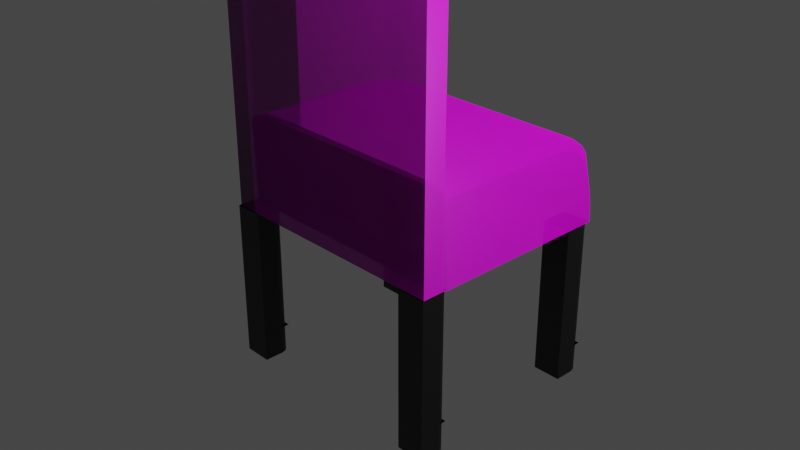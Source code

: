 # Source: sillatxt.blend  (saved by Blender 3.2.14; exported with 4.5.12 LTS)
import bpy
from mathutils import Matrix  # noqa: F401  (used for matrix-valued properties, if any)

bpy.ops.wm.read_factory_settings(use_empty=True)
scene = bpy.context.scene
scene.name = 'Scene'

# ---- collections
col_collection = bpy.data.collections.new('Collection'); scene.collection.children.link(col_collection)
col_collection_2 = bpy.data.collections.new('Collection 2'); scene.collection.children.link(col_collection_2)

# ---- images (referenced by path relative to the original .blend; pixels are not part of the script)
import os
ASSET_DIR = os.environ.get("B2B_ASSET_DIR", "")  # directory of the original .blend (textures are referenced by path, not embedded)
HERE = os.path.dirname(os.path.abspath(__file__))  # packed textures are extracted next to this script under _unpacked/

def load_image(name, relpath, width, height, colorspace="sRGB"):
    """Load a texture the original file referenced (path relative to the .blend, or extracted next to this script)."""
    p = next((c for c in (os.path.join(HERE, relpath), os.path.join(ASSET_DIR, relpath)) if relpath and os.path.exists(c)), "")
    if p:
        img = bpy.data.images.load(p, check_existing=True)
        img.name = name
    else:  # same state as the original file: an image datablock whose file is absent (Cycles renders it pink)
        img = bpy.data.images.new(name, width, height)
        img.source = "FILE"
        img.filepath = "//" + (relpath or name)
    img.colorspace_settings.name = colorspace
    return img
img_fondo_texturizado_tela_lisa_simple_53876_128518_jpeg = load_image('fondo-texturizado-tela-lisa-simple_53876-128518.jpeg', 'fondo-texturizado-tela-lisa-simple_53876-128518.jpeg', 1024, 1024, 'sRGB')

# ---- materials (node trees are filled in below, after node groups)
mat_material_001 = bpy.data.materials.new('Material.001')
mat_material_001.use_transparent_shadow = False
mat_material_002 = bpy.data.materials.new('Material.002')
mat_material_002.use_transparent_shadow = False

# ---- material node trees
mat_material_001.use_nodes = True; mat_material_001.node_tree.nodes.clear()
_N = mat_material_001.node_tree.nodes; _L = mat_material_001.node_tree.links
n0 = _N.new('ShaderNodeBsdfPrincipled'); n0.name = 'Principled BSDF'; n0.location = (10, 300)
n0.distribution = 'GGX'
n0.subsurface_method = 'RANDOM_WALK_SKIN'
n0.inputs[0].default_value = (0.01109, 0.01109, 0.01109, 1.0)
n0.inputs[3].default_value = 1.45
n0.inputs[27].default_value = (0.0, 0.0, 0.0, 1.0)
n0.inputs[28].default_value = 1.0
n1 = _N.new('ShaderNodeOutputMaterial'); n1.name = 'Material Output'; n1.location = (300, 300)
_L.new(n0.outputs[0], n1.inputs[0])
n1.is_active_output = True
mat_material_002.use_nodes = True; mat_material_002.node_tree.nodes.clear()
_N = mat_material_002.node_tree.nodes; _L = mat_material_002.node_tree.links
n0 = _N.new('ShaderNodeOutputMaterial'); n0.name = 'Material Output'; n0.location = (974, 246)
n1 = _N.new('ShaderNodeBsdfPrincipled'); n1.name = 'Principled BSDF'; n1.location = (452, 182)
n1.distribution = 'GGX'
n1.subsurface_method = 'RANDOM_WALK_SKIN'
n1.inputs[3].default_value = 1.45
n1.inputs[4].default_value = 0.7455
n1.inputs[11].default_value = 1.349
n1.inputs[13].default_value = 0.45
n1.inputs[27].default_value = (0.0, 0.0, 0.0, 1.0)
n1.inputs[28].default_value = 1.4
n2 = _N.new('ShaderNodeBump'); n2.name = 'Bump'; n2.location = (231, 76)
n2.inputs[1].default_value = 1.0
n2.inputs[2].default_value = 1.0
n3 = _N.new('ShaderNodeTexCoord'); n3.name = 'Texture Coordinate'; n3.location = (-791, 169)
n4 = _N.new('ShaderNodeMapping'); n4.name = 'Mapping'; n4.location = (-517, 193)
n5 = _N.new('ShaderNodeTexImage'); n5.name = 'Image Texture'; n5.location = (-299, 157)
n5.image = img_fondo_texturizado_tela_lisa_simple_53876_128518_jpeg
n6 = _N.new('ShaderNodeNormalMap'); n6.name = 'Normal Map'; n6.location = (0, 96)
n6.uv_map = 'UVMap'
n6.inputs[0].default_value = 0.3
_L.new(n1.outputs[0], n0.inputs[0])
_L.new(n3.outputs[2], n4.inputs[0])
_L.new(n4.outputs[0], n5.inputs[0])
_L.new(n5.outputs[0], n1.inputs[0])
_L.new(n5.outputs[0], n2.inputs[4])
_L.new(n5.outputs[0], n1.inputs[2])
_L.new(n5.outputs[0], n2.inputs[3])
_L.new(n2.outputs[0], n1.inputs[5])
_L.new(n5.outputs[0], n6.inputs[1])
n0.is_active_output = True

# ---- world
world_world = bpy.data.worlds.new('World'); scene.world = world_world
world_world.use_nodes = True; world_world.node_tree.nodes.clear()
_N = world_world.node_tree.nodes; _L = world_world.node_tree.links
n0 = _N.new('ShaderNodeOutputWorld'); n0.name = 'World Output'; n0.location = (300, 300)
n1 = _N.new('ShaderNodeBackground'); n1.name = 'Background'; n1.location = (10, 300)
n1.inputs[0].default_value = (0.05088, 0.05088, 0.05088, 1.0)
_L.new(n1.outputs[0], n0.inputs[0])
n0.is_active_output = True
world_world.color = (0.05088, 0.05088, 0.05088)
world_world.use_sun_shadow = False
world_world.sun_shadow_jitter_overblur = 0.0

# ---- cameras
cam_camera = bpy.data.cameras.new('Camera')
cam_camera.clip_end = 100.0
cam_camera.ortho_scale = 7.314

# ---- lights
light_light = bpy.data.lights.new('Light', 'POINT')
light_light.transmission_factor = 0.0
light_light.energy = 1000.0
light_light.shadow_soft_size = 0.1
light_light.shadow_maximum_resolution = 0.006
light_light.use_absolute_resolution = True

# ---- meshes
me_cube_004 = bpy.data.meshes.new('Cube.004')
me_cube_004.from_pydata([(-0.5, -0.5, -0.5), (-0.5, -0.5, 0.5), (0.5, -0.5, -0.5), (0.5, -0.5, 0.5), (-0.5, -0.5, 0.5), (0.5, -0.5, 0.5), (-0.5, -0.5, 5.03), (0.5, -0.5, 5.03), (-0.5, -0.5, 5.03), (-0.5, 0.5, 5.03), (0.5, 0.5, 5.03), (0.5, -0.5, 5.03), (7.072, 5.848, -0.5), (7.072, 5.848, 0.5), (8.072, 5.848, -0.5), (8.072, 5.848, 0.5), (7.072, 5.848, 0.5), (8.072, 5.848, 0.5), (7.072, 5.848, 5.03), (8.072, 5.848, 5.03), (7.072, 5.848, 5.03), (7.072, 6.848, 5.03), (8.072, 6.848, 5.03), (8.072, 5.848, 5.03), (-0.5, 5.848, -0.5), (-0.5, 5.848, 0.5), (0.5, 5.848, -0.5), (0.5, 5.848, 0.5), (-0.5, 5.848, 0.5), (0.5, 5.848, 0.5), (-0.5, 5.848, 5.03), (0.5, 5.848, 5.03), (-0.5, 5.848, 5.03), (-0.5, 6.848, 5.03), (0.5, 6.848, 5.03), (0.5, 5.848, 5.03), (7.072, -0.5, -0.5), (7.072, -0.5, 0.5), (8.072, -0.5, -0.5), (8.072, -0.5, 0.5), (7.072, -0.5, 0.5), (8.072, -0.5, 0.5), (7.072, -0.5, 5.03), (8.072, -0.5, 5.03), (7.072, -0.5, 5.03), (7.072, 0.5, 5.03), (8.072, 0.5, 5.03), (8.072, -0.5, 5.03), (-0.5, 6.489, -0.5), (-0.1413, 6.848, -0.5), (-0.4519, 6.669, -0.5), (-0.3206, 6.8, -0.5), (-0.1413, 6.848, 0.5), (-0.5, 6.489, 0.5), (-0.5, 6.848, 0.5), (-0.3206, 6.8, 0.5), (-0.4519, 6.669, 0.5), (-0.5, 6.489, 0.5), (-0.1413, 6.848, 0.5), (-0.5, 6.848, 0.5), (-0.4519, 6.669, 0.5), (-0.3206, 6.8, 0.5), (-0.1413, 6.848, 5.03), (-0.5, 6.489, 5.03), (-0.3206, 6.8, 5.03), (-0.4519, 6.669, 5.03), (0.3033, 6.848, -0.5), (0.5, 6.651, -0.5), (0.4016, 6.822, -0.5), (0.4736, 6.75, -0.5), (0.5, 6.651, 0.5), (0.3033, 6.848, 0.5), (0.5, 6.848, 0.5), (0.4736, 6.75, 0.5), (0.4016, 6.822, 0.5), (0.3033, 6.848, 0.5), (0.5, 6.651, 0.5), (0.5, 6.848, 0.5), (0.4016, 6.822, 0.5), (0.4736, 6.75, 0.5), (0.5, 6.651, 5.03), (0.3033, 6.848, 5.03), (0.4736, 6.75, 5.03), (0.4016, 6.822, 5.03), (-0.5, 0.1624, -0.5), (-0.1624, 0.5, -0.5), (-0.4548, 0.3312, -0.5), (-0.3312, 0.4548, -0.5), (-0.1624, 0.5, 0.5), (-0.5, 0.1624, 0.5), (-0.5, 0.5, 0.5), (-0.3312, 0.4548, 0.5), (-0.4548, 0.3312, 0.5), (-0.5, 0.1624, 0.5), (-0.1624, 0.5, 0.5), (-0.5, 0.5, 0.5), (-0.4548, 0.3312, 0.5), (-0.3312, 0.4548, 0.5), (-0.1624, 0.5, 5.03), (-0.5, 0.1624, 5.03), (-0.3312, 0.4548, 5.03), (-0.4548, 0.3312, 5.03), (7.782, 6.848, -0.5), (8.072, 6.558, -0.5), (7.927, 6.809, -0.5), (8.033, 6.703, -0.5), (8.072, 6.558, 0.5), (7.782, 6.848, 0.5), (8.072, 6.848, 0.5), (8.033, 6.703, 0.5), (7.927, 6.809, 0.5), (7.782, 6.848, 0.5), (8.072, 6.558, 0.5), (8.072, 6.848, 0.5), (7.927, 6.809, 0.5), (8.033, 6.703, 0.5), (8.072, 6.558, 5.03), (7.782, 6.848, 5.03), (8.033, 6.703, 5.03), (7.927, 6.809, 5.03), (7.811, 0.5, -0.5), (8.072, 0.2389, -0.5), (7.941, 0.465, -0.5), (8.037, 0.3695, -0.5), (8.072, 0.2389, 0.5), (7.811, 0.5, 0.5), (8.072, 0.5, 0.5), (8.037, 0.3695, 0.5), (7.941, 0.465, 0.5), (7.811, 0.5, 0.5), (8.072, 0.2389, 0.5), (8.072, 0.5, 0.5), (7.941, 0.465, 0.5), (8.037, 0.3695, 0.5), (8.072, 0.2389, 5.03), (7.811, 0.5, 5.03), (8.037, 0.3695, 5.03), (7.941, 0.465, 5.03), (7.072, 0.2307, -0.5), (7.341, 0.5, -0.5), (7.108, 0.3653, -0.5), (7.206, 0.4639, -0.5), (7.341, 0.5, 0.5), (7.072, 0.2307, 0.5), (7.072, 0.5, 0.5), (7.206, 0.4639, 0.5), (7.108, 0.3653, 0.5), (7.072, 0.2307, 0.5), (7.341, 0.5, 0.5), (7.072, 0.5, 0.5), (7.108, 0.3653, 0.5), (7.206, 0.4639, 0.5), (7.341, 0.5, 5.03), (7.072, 0.2307, 5.03), (7.206, 0.4639, 5.03), (7.108, 0.3653, 5.03), (7.072, 6.627, -0.5), (7.293, 6.848, -0.5), (7.101, 6.737, -0.5), (7.182, 6.818, -0.5), (7.293, 6.848, 0.5), (7.072, 6.627, 0.5), (7.072, 6.848, 0.5), (7.182, 6.818, 0.5), (7.101, 6.737, 0.5), (7.072, 6.627, 0.5), (7.293, 6.848, 0.5), (7.072, 6.848, 0.5), (7.101, 6.737, 0.5), (7.182, 6.818, 0.5), (7.293, 6.848, 5.03), (7.072, 6.627, 5.03), (7.182, 6.818, 5.03), (7.101, 6.737, 5.03), (0.1781, 0.5, -0.5), (0.5, 0.1781, -0.5), (0.3391, 0.4569, -0.5), (0.4569, 0.3391, -0.5), (0.5, 0.1781, 0.5), (0.1781, 0.5, 0.5), (0.5, 0.5, 0.5), (0.4569, 0.3391, 0.5), (0.3391, 0.4569, 0.5), (0.1781, 0.5, 0.5), (0.5, 0.1781, 0.5), (0.5, 0.5, 0.5), (0.3391, 0.4569, 0.5), (0.4569, 0.3391, 0.5), (0.5, 0.1781, 5.03), (0.1781, 0.5, 5.03), (0.4569, 0.3391, 5.03), (0.3391, 0.4569, 5.03)], [], [(3, 178, 180, 185, 184, 5), (90, 89, 1, 4, 93, 95), (84, 86, 87, 85, 174, 176, 177, 175, 2, 0), (2, 3, 1, 0), (0, 1, 89, 84), (180, 179, 88, 90, 95, 94, 183, 185), (188, 190, 191, 189, 98, 100, 101, 99, 6, 7), (5, 184, 188, 7), (1, 3, 5, 4), (93, 4, 6, 99), (4, 5, 7, 6), (183, 94, 98, 189), (10, 9, 8, 11), (157, 160, 107, 102), (103, 106, 15, 14), (165, 16, 18, 171), (14, 15, 13, 12), (162, 161, 13, 16, 165, 167), (116, 118, 119, 117, 170, 172, 173, 171, 18, 19), (111, 166, 170, 117), (108, 107, 160, 162, 167, 166, 111, 113), (13, 15, 17, 16), (15, 106, 108, 113, 112, 17), (16, 17, 19, 18), (17, 112, 116, 19), (22, 21, 20, 23), (27, 70, 72, 77, 76, 29), (54, 53, 25, 28, 57, 59), (48, 50, 51, 49, 66, 68, 69, 67, 26, 24), (26, 27, 25, 24), (24, 25, 53, 48), (72, 71, 52, 54, 59, 58, 75, 77), (80, 82, 83, 81, 62, 64, 65, 63, 30, 31), (29, 76, 80, 31), (25, 27, 29, 28), (57, 28, 30, 63), (28, 29, 31, 30), (75, 58, 62, 81), (34, 33, 32, 35), (139, 142, 125, 120), (121, 124, 39, 38), (147, 40, 42, 153), (38, 39, 37, 36), (144, 143, 37, 40, 147, 149), (134, 136, 137, 135, 152, 154, 155, 153, 42, 43), (129, 148, 152, 135), (126, 125, 142, 144, 149, 148, 129, 131), (37, 39, 41, 40), (39, 124, 126, 131, 130, 41), (40, 41, 43, 42), (41, 130, 134, 43), (46, 45, 44, 47), (52, 55, 54), (55, 56, 54), (56, 53, 54), (57, 60, 59), (60, 61, 59), (61, 58, 59), (52, 49, 51, 55), (55, 51, 50, 56), (56, 50, 48, 53), (62, 58, 61, 64), (64, 61, 60, 65), (65, 60, 57, 63), (49, 52, 71, 66), (70, 73, 72), (73, 74, 72), (74, 71, 72), (75, 78, 77), (78, 79, 77), (79, 76, 77), (70, 67, 69, 73), (73, 69, 68, 74), (74, 68, 66, 71), (80, 76, 79, 82), (82, 79, 78, 83), (83, 78, 75, 81), (67, 70, 27, 26), (88, 91, 90), (91, 92, 90), (92, 89, 90), (93, 96, 95), (96, 97, 95), (97, 94, 95), (88, 85, 87, 91), (91, 87, 86, 92), (92, 86, 84, 89), (98, 94, 97, 100), (100, 97, 96, 101), (101, 96, 93, 99), (85, 88, 179, 174), (106, 109, 108), (109, 110, 108), (110, 107, 108), (111, 114, 113), (114, 115, 113), (115, 112, 113), (106, 103, 105, 109), (109, 105, 104, 110), (110, 104, 102, 107), (116, 112, 115, 118), (118, 115, 114, 119), (119, 114, 111, 117), (12, 13, 161, 156), (124, 127, 126), (127, 128, 126), (128, 125, 126), (129, 132, 131), (132, 133, 131), (133, 130, 131), (124, 121, 123, 127), (127, 123, 122, 128), (128, 122, 120, 125), (134, 130, 133, 136), (136, 133, 132, 137), (137, 132, 129, 135), (36, 37, 143, 138), (142, 145, 144), (145, 146, 144), (146, 143, 144), (147, 150, 149), (150, 151, 149), (151, 148, 149), (142, 139, 141, 145), (145, 141, 140, 146), (146, 140, 138, 143), (152, 148, 151, 154), (154, 151, 150, 155), (155, 150, 147, 153), (138, 140, 141, 139, 120, 122, 123, 121, 38, 36), (160, 163, 162), (163, 164, 162), (164, 161, 162), (165, 168, 167), (168, 169, 167), (169, 166, 167), (160, 157, 159, 163), (163, 159, 158, 164), (164, 158, 156, 161), (170, 166, 169, 172), (172, 169, 168, 173), (173, 168, 165, 171), (156, 158, 159, 157, 102, 104, 105, 103, 14, 12), (178, 181, 180), (181, 182, 180), (182, 179, 180), (183, 186, 185), (186, 187, 185), (187, 184, 185), (178, 175, 177, 181), (181, 177, 176, 182), (182, 176, 174, 179), (188, 184, 187, 190), (190, 187, 186, 191), (191, 186, 183, 189), (175, 178, 3, 2)])
_uv = me_cube_004.uv_layers.new(name='UVMap')
_uv.uv.foreach_set('vector', [0.625, 0.75, 0.625, 0.5805, 0.625, 0.5, 0.625, 0.5, 0.625, 0.5805, 0.625, 0.75, 0.625, 0.25, 0.625, 0.1656, 0.625, 0.0, 0.625, 0.0, 0.625, 0.1656, 0.625, 0.25, 0.125, 0.5844, 0.1363, 0.5422, 0.1672, 0.5113, 0.2094, 0.5, 0.2945, 0.5, 0.3348, 0.5108, 0.3642, 0.5402, 0.375, 0.5805, 0.375, 0.75, 0.125, 0.75, 0.375, 0.75, 0.625, 0.75, 0.625, 1.0, 0.375, 1.0, 0.375, 0.0, 0.625, 0.0, 0.625, 0.1656, 0.375, 0.1656, 0.625, 0.5, 0.625, 0.4195, 0.625, 0.3344, 0.625, 0.25, 0.625, 0.25, 0.625, 0.3344, 0.625, 0.4195, 0.625, 0.5, 0.625, 0.5805, 0.6358, 0.5402, 0.6652, 0.5108, 0.7055, 0.5, 0.7906, 0.5, 0.8328, 0.5113, 0.8637, 0.5422, 0.875, 0.5844, 0.875, 0.75, 0.625, 0.75, 0.625, 0.75, 0.625, 0.5805, 0.625, 0.5805, 0.625, 0.75, 0.625, 1.0, 0.625, 0.75, 0.625, 0.75, 0.625, 1.0, 0.625, 0.1656, 0.625, 0.0, 0.625, 0.0, 0.625, 0.1656, 0.625, 1.0, 0.625, 0.75, 0.625, 0.75, 0.625, 1.0, 0.625, 0.4195, 0.625, 0.3344, 0.625, 0.3344, 0.625, 0.4195, 0.625, 0.5, 0.875, 0.5, 0.875, 0.75, 0.625, 0.75, 0.375, 0.3053, 0.625, 0.3053, 0.625, 0.4276, 0.375, 0.4276, 0.375, 0.5724, 0.625, 0.5724, 0.625, 0.75, 0.375, 0.75, 0.625, 0.1947, 0.625, 0.0, 0.625, 0.0, 0.625, 0.1947, 0.375, 0.75, 0.625, 0.75, 0.625, 1.0, 0.375, 1.0, 0.625, 0.25, 0.625, 0.1947, 0.625, 0.0, 0.625, 0.0, 0.625, 0.1947, 0.625, 0.25, 0.625, 0.5724, 0.6347, 0.5362, 0.6612, 0.5097, 0.6974, 0.5, 0.8197, 0.5, 0.8473, 0.5074, 0.8676, 0.5277, 0.875, 0.5553, 0.875, 0.75, 0.625, 0.75, 0.625, 0.4276, 0.625, 0.3053, 0.625, 0.3053, 0.625, 0.4276, 0.625, 0.5, 0.625, 0.4276, 0.625, 0.3053, 0.625, 0.25, 0.625, 0.25, 0.625, 0.3053, 0.625, 0.4276, 0.625, 0.5, 0.625, 1.0, 0.625, 0.75, 0.625, 0.75, 0.625, 1.0, 0.625, 0.75, 0.625, 0.5724, 0.625, 0.5, 0.625, 0.5, 0.625, 0.5724, 0.625, 0.75, 0.625, 1.0, 0.625, 0.75, 0.625, 0.75, 0.625, 1.0, 0.625, 0.75, 0.625, 0.5724, 0.625, 0.5724, 0.625, 0.75, 0.625, 0.5, 0.875, 0.5, 0.875, 0.75, 0.625, 0.75, 0.625, 0.75, 0.625, 0.5492, 0.625, 0.5, 0.625, 0.5, 0.625, 0.5492, 0.625, 0.75, 0.625, 0.25, 0.625, 0.1603, 0.625, 0.0, 0.625, 0.0, 0.625, 0.1603, 0.625, 0.25, 0.125, 0.5897, 0.137, 0.5448, 0.1698, 0.512, 0.2147, 0.5, 0.3258, 0.5, 0.3504, 0.5066, 0.3684, 0.5246, 0.375, 0.5492, 0.375, 0.75, 0.125, 0.75, 0.375, 0.75, 0.625, 0.75, 0.625, 1.0, 0.375, 1.0, 0.375, 0.0, 0.625, 0.0, 0.625, 0.1603, 0.375, 0.1603, 0.625, 0.5, 0.625, 0.4508, 0.625, 0.3397, 0.625, 0.25, 0.625, 0.25, 0.625, 0.3397, 0.625, 0.4508, 0.625, 0.5, 0.625, 0.5492, 0.6316, 0.5246, 0.6496, 0.5066, 0.6742, 0.5, 0.7853, 0.5, 0.8302, 0.512, 0.863, 0.5448, 0.875, 0.5897, 0.875, 0.75, 0.625, 0.75, 0.625, 0.75, 0.625, 0.5492, 0.625, 0.5492, 0.625, 0.75, 0.625, 1.0, 0.625, 0.75, 0.625, 0.75, 0.625, 1.0, 0.625, 0.1603, 0.625, 0.0, 0.625, 0.0, 0.625, 0.1603, 0.625, 1.0, 0.625, 0.75, 0.625, 0.75, 0.625, 1.0, 0.625, 0.4508, 0.625, 0.3397, 0.625, 0.3397, 0.625, 0.4508, 0.625, 0.5, 0.875, 0.5, 0.875, 0.75, 0.625, 0.75, 0.375, 0.3173, 0.625, 0.3173, 0.625, 0.4347, 0.375, 0.4347, 0.375, 0.5653, 0.625, 0.5653, 0.625, 0.75, 0.375, 0.75, 0.625, 0.1827, 0.625, 0.0, 0.625, 0.0, 0.625, 0.1827, 0.375, 0.75, 0.625, 0.75, 0.625, 1.0, 0.375, 1.0, 0.625, 0.25, 0.625, 0.1827, 0.625, 0.0, 0.625, 0.0, 0.625, 0.1827, 0.625, 0.25, 0.625, 0.5653, 0.6337, 0.5326, 0.6576, 0.5087, 0.6903, 0.5, 0.8077, 0.5, 0.8413, 0.509, 0.866, 0.5337, 0.875, 0.5673, 0.875, 0.75, 0.625, 0.75, 0.625, 0.4347, 0.625, 0.3173, 0.625, 0.3173, 0.625, 0.4347, 0.625, 0.5, 0.625, 0.4347, 0.625, 0.3173, 0.625, 0.25, 0.625, 0.25, 0.625, 0.3173, 0.625, 0.4347, 0.625, 0.5, 0.625, 1.0, 0.625, 0.75, 0.625, 0.75, 0.625, 1.0, 0.625, 0.75, 0.625, 0.5653, 0.625, 0.5, 0.625, 0.5, 0.625, 0.5653, 0.625, 0.75, 0.625, 1.0, 0.625, 0.75, 0.625, 0.75, 0.625, 1.0, 0.625, 0.75, 0.625, 0.5653, 0.625, 0.5653, 0.625, 0.75, 0.625, 0.5, 0.875, 0.5, 0.875, 0.75, 0.625, 0.75, 0.625, 0.3397, 0.625, 0.2948, 0.625, 0.25, 0.625, 0.2948, 0.625, 0.262, 0.625, 0.25, 0.625, 0.262, 0.625, 0.25, 0.625, 0.25, 0.625, 0.1603, 0.625, 0.2052, 0.625, 0.25, 0.625, 0.2052, 0.625, 0.238, 0.625, 0.25, 0.625, 0.238, 0.625, 0.25, 0.625, 0.25, 0.625, 0.3397, 0.375, 0.3397, 0.375, 0.2948, 0.625, 0.2948, 0.625, 0.2948, 0.375, 0.2948, 0.375, 0.2052, 0.625, 0.2052, 0.625, 0.2052, 0.375, 0.2052, 0.375, 0.1603, 0.625, 0.1603, 0.625, 0.3397, 0.625, 0.3397, 0.625, 0.2948, 0.625, 0.2948, 0.625, 0.2948, 0.625, 0.2948, 0.625, 0.2052, 0.625, 0.2052, 0.625, 0.2052, 0.625, 0.2052, 0.625, 0.1603, 0.625, 0.1603, 0.375, 0.3397, 0.625, 0.3397, 0.625, 0.4508, 0.375, 0.4508, 0.625, 0.5492, 0.625, 0.5246, 0.625, 0.5, 0.625, 0.5246, 0.625, 0.5066, 0.625, 0.5, 0.625, 0.5066, 0.625, 0.5, 0.625, 0.5, 0.625, 0.4508, 0.625, 0.4754, 0.625, 0.5, 0.625, 0.4754, 0.625, 0.4934, 0.625, 0.5, 0.625, 0.4934, 0.625, 0.5, 0.625, 0.5, 0.625, 0.5492, 0.375, 0.5492, 0.375, 0.5246, 0.625, 0.5246, 0.625, 0.5246, 0.375, 0.5246, 0.375, 0.4754, 0.625, 0.4754, 0.625, 0.4754, 0.375, 0.4754, 0.375, 0.4508, 0.625, 0.4508, 0.625, 0.5492, 0.625, 0.5492, 0.625, 0.5246, 0.625, 0.5246, 0.625, 0.5246, 0.625, 0.5246, 0.625, 0.4754, 0.625, 0.4754, 0.625, 0.4754, 0.625, 0.4754, 0.625, 0.4508, 0.625, 0.4508, 0.375, 0.5492, 0.625, 0.5492, 0.625, 0.75, 0.375, 0.75, 0.625, 0.3344, 0.625, 0.2922, 0.625, 0.25, 0.625, 0.2922, 0.625, 0.2613, 0.625, 0.25, 0.625, 0.2613, 0.625, 0.25, 0.625, 0.25, 0.625, 0.1656, 0.625, 0.2078, 0.625, 0.25, 0.625, 0.2078, 0.625, 0.2387, 0.625, 0.25, 0.625, 0.2387, 0.625, 0.25, 0.625, 0.25, 0.625, 0.3344, 0.375, 0.3344, 0.375, 0.2922, 0.625, 0.2922, 0.625, 0.2922, 0.375, 0.2922, 0.375, 0.2078, 0.625, 0.2078, 0.625, 0.2078, 0.375, 0.2078, 0.375, 0.1656, 0.625, 0.1656, 0.625, 0.3344, 0.625, 0.3344, 0.625, 0.2922, 0.625, 0.2922, 0.625, 0.2922, 0.625, 0.2922, 0.625, 0.2078, 0.625, 0.2078, 0.625, 0.2078, 0.625, 0.2078, 0.625, 0.1656, 0.625, 0.1656, 0.375, 0.3344, 0.625, 0.3344, 0.625, 0.4195, 0.375, 0.4195, 0.625, 0.5724, 0.625, 0.5362, 0.625, 0.5, 0.625, 0.5362, 0.625, 0.5097, 0.625, 0.5, 0.625, 0.5097, 0.625, 0.5, 0.625, 0.5, 0.625, 0.4276, 0.625, 0.4638, 0.625, 0.5, 0.625, 0.4638, 0.625, 0.4903, 0.625, 0.5, 0.625, 0.4903, 0.625, 0.5, 0.625, 0.5, 0.625, 0.5724, 0.375, 0.5724, 0.375, 0.5362, 0.625, 0.5362, 0.625, 0.5362, 0.375, 0.5362, 0.375, 0.4638, 0.625, 0.4638, 0.625, 0.4638, 0.375, 0.4638, 0.375, 0.4276, 0.625, 0.4276, 0.625, 0.5724, 0.625, 0.5724, 0.625, 0.5362, 0.625, 0.5362, 0.625, 0.5362, 0.625, 0.5362, 0.625, 0.4638, 0.625, 0.4638, 0.625, 0.4638, 0.625, 0.4638, 0.625, 0.4276, 0.625, 0.4276, 0.375, 0.0, 0.625, 0.0, 0.625, 0.1947, 0.375, 0.1947, 0.625, 0.5653, 0.625, 0.5326, 0.625, 0.5, 0.625, 0.5326, 0.625, 0.5087, 0.625, 0.5, 0.625, 0.5087, 0.625, 0.5, 0.625, 0.5, 0.625, 0.4347, 0.625, 0.4674, 0.625, 0.5, 0.625, 0.4674, 0.625, 0.4913, 0.625, 0.5, 0.625, 0.4913, 0.625, 0.5, 0.625, 0.5, 0.625, 0.5653, 0.375, 0.5653, 0.375, 0.5326, 0.625, 0.5326, 0.625, 0.5326, 0.375, 0.5326, 0.375, 0.4674, 0.625, 0.4674, 0.625, 0.4674, 0.375, 0.4674, 0.375, 0.4347, 0.625, 0.4347, 0.625, 0.5653, 0.625, 0.5653, 0.625, 0.5326, 0.625, 0.5326, 0.625, 0.5326, 0.625, 0.5326, 0.625, 0.4674, 0.625, 0.4674, 0.625, 0.4674, 0.625, 0.4674, 0.625, 0.4347, 0.625, 0.4347, 0.375, 0.0, 0.625, 0.0, 0.625, 0.1827, 0.375, 0.1827, 0.625, 0.3173, 0.625, 0.2837, 0.625, 0.25, 0.625, 0.2837, 0.625, 0.259, 0.625, 0.25, 0.625, 0.259, 0.625, 0.25, 0.625, 0.25, 0.625, 0.1827, 0.625, 0.2163, 0.625, 0.25, 0.625, 0.2163, 0.625, 0.241, 0.625, 0.25, 0.625, 0.241, 0.625, 0.25, 0.625, 0.25, 0.625, 0.3173, 0.375, 0.3173, 0.375, 0.2837, 0.625, 0.2837, 0.625, 0.2837, 0.375, 0.2837, 0.375, 0.2163, 0.625, 0.2163, 0.625, 0.2163, 0.375, 0.2163, 0.375, 0.1827, 0.625, 0.1827, 0.625, 0.3173, 0.625, 0.3173, 0.625, 0.2837, 0.625, 0.2837, 0.625, 0.2837, 0.625, 0.2837, 0.625, 0.2163, 0.625, 0.2163, 0.625, 0.2163, 0.625, 0.2163, 0.625, 0.1827, 0.625, 0.1827, 0.125, 0.5673, 0.134, 0.5337, 0.1587, 0.509, 0.1923, 0.5, 0.3097, 0.5, 0.3424, 0.5087, 0.3663, 0.5326, 0.375, 0.5653, 0.375, 0.75, 0.125, 0.75, 0.625, 0.3053, 0.625, 0.2777, 0.625, 0.25, 0.625, 0.2777, 0.625, 0.2574, 0.625, 0.25, 0.625, 0.2574, 0.625, 0.25, 0.625, 0.25, 0.625, 0.1947, 0.625, 0.2223, 0.625, 0.25, 0.625, 0.2223, 0.625, 0.2426, 0.625, 0.25, 0.625, 0.2426, 0.625, 0.25, 0.625, 0.25, 0.625, 0.3053, 0.375, 0.3053, 0.375, 0.2777, 0.625, 0.2777, 0.625, 0.2777, 0.375, 0.2777, 0.375, 0.2223, 0.625, 0.2223, 0.625, 0.2223, 0.375, 0.2223, 0.375, 0.1947, 0.625, 0.1947, 0.625, 0.3053, 0.625, 0.3053, 0.625, 0.2777, 0.625, 0.2777, 0.625, 0.2777, 0.625, 0.2777, 0.625, 0.2223, 0.625, 0.2223, 0.625, 0.2223, 0.625, 0.2223, 0.625, 0.1947, 0.625, 0.1947, 0.125, 0.5553, 0.1324, 0.5277, 0.1527, 0.5074, 0.1803, 0.5, 0.3026, 0.5, 0.3388, 0.5097, 0.3653, 0.5362, 0.375, 0.5724, 0.375, 0.75, 0.125, 0.75, 0.625, 0.5805, 0.625, 0.5402, 0.625, 0.5, 0.625, 0.5402, 0.625, 0.5108, 0.625, 0.5, 0.625, 0.5108, 0.625, 0.5, 0.625, 0.5, 0.625, 0.4195, 0.625, 0.4598, 0.625, 0.5, 0.625, 0.4598, 0.625, 0.4892, 0.625, 0.5, 0.625, 0.4892, 0.625, 0.5, 0.625, 0.5, 0.625, 0.5805, 0.375, 0.5805, 0.375, 0.5402, 0.625, 0.5402, 0.625, 0.5402, 0.375, 0.5402, 0.375, 0.4598, 0.625, 0.4598, 0.625, 0.4598, 0.375, 0.4598, 0.375, 0.4195, 0.625, 0.4195, 0.625, 0.5805, 0.625, 0.5805, 0.625, 0.5402, 0.625, 0.5402, 0.625, 0.5402, 0.625, 0.5402, 0.625, 0.4598, 0.625, 0.4598, 0.625, 0.4598, 0.625, 0.4598, 0.625, 0.4195, 0.625, 0.4195, 0.375, 0.5805, 0.625, 0.5805, 0.625, 0.75, 0.375, 0.75])
me_cube_004.materials.append(mat_material_001)
me_cube_004.update()
me_cube_005 = bpy.data.meshes.new('Cube.005')
me_cube_005.from_pydata([(-0.5, 0.5, -0.5), (0.5, 0.5, -0.5), (0.4142, -0.5, 0.5), (0.4978, -0.5, 0.4333), (0.4915, -0.5, 0.4514), (0.4813, -0.5, 0.4677), (0.4677, -0.5, 0.4813), (0.4514, -0.5, 0.4915), (0.4333, -0.5, 0.4978), (0.4142, 0.5, 0.202), (0.5, 0.5, -0.5), (0.4333, 0.5, 0.1844), (0.4514, 0.5, 0.1324), (0.4677, 0.5, 0.04881), (0.4813, 0.5, -0.06234), (0.4915, 0.5, -0.1954), (0.4978, 0.5, -0.3438), (0.5, 0.1971, 0.4142), (0.4142, 0.202, 0.5), (0.4978, 0.1982, 0.4333), (0.4915, 0.1992, 0.4514), (0.4813, 0.2001, 0.4677), (0.4677, 0.2009, 0.4813), (0.4514, 0.2015, 0.4915), (0.4333, 0.2018, 0.4978), (0.5, 0.4083, 0.2491), (0.4142, 0.4925, 0.2683), (0.4978, 0.4271, 0.2533), (0.4915, 0.4449, 0.2574), (0.4813, 0.4608, 0.261), (0.4677, 0.4742, 0.2641), (0.4514, 0.4842, 0.2664), (0.4333, 0.4904, 0.2678), (0.5, 0.3927, 0.2938), (0.4142, 0.4705, 0.3313), (0.4978, 0.41, 0.3021), (0.4915, 0.4264, 0.3101), (0.4813, 0.4412, 0.3172), (0.4677, 0.4535, 0.3231), (0.4514, 0.4628, 0.3276), (0.4333, 0.4685, 0.3303), (0.5, 0.3675, 0.3339), (0.4142, 0.435, 0.3878), (0.4978, 0.3825, 0.3459), (0.4915, 0.3967, 0.3573), (0.4813, 0.4096, 0.3675), (0.4677, 0.4202, 0.376), (0.4514, 0.4283, 0.3825), (0.4333, 0.4333, 0.3864), (0.5, 0.3339, 0.3675), (0.4142, 0.3878, 0.435), (0.4978, 0.3459, 0.3825), (0.4915, 0.3573, 0.3967), (0.4813, 0.3675, 0.4096), (0.4677, 0.376, 0.4202), (0.4514, 0.3825, 0.4283), (0.4333, 0.3864, 0.4333), (0.5, 0.2938, 0.3927), (0.4142, 0.3313, 0.4705), (0.4978, 0.3021, 0.41), (0.4915, 0.3101, 0.4264), (0.4813, 0.3172, 0.4412), (0.4677, 0.3231, 0.4535), (0.4514, 0.3276, 0.4628), (0.4333, 0.3303, 0.4685), (0.5, 0.2491, 0.4083), (0.4142, 0.2683, 0.4925), (0.4978, 0.2533, 0.4271), (0.4915, 0.2574, 0.4449), (0.4813, 0.261, 0.4608), (0.4677, 0.2641, 0.4742), (0.4514, 0.2664, 0.4842), (0.4333, 0.2678, 0.4904), (0.5, -0.4602, -0.5), (0.4602, -0.5, -0.5), (0.4947, -0.4801, -0.5), (0.4801, -0.4947, -0.5), (0.4978, -0.5, 0.4333), (0.5, -0.4602, 0.4142), (0.4989, -0.4947, 0.4237), (0.4997, -0.4801, 0.4167), (-0.3794, -0.5, 0.5), (-0.4167, -0.5, 0.4941), (-0.4503, -0.5, 0.477), (-0.477, -0.5, 0.4503), (-0.4941, -0.5, 0.4167), (-0.5, 0.1952, 0.3794), (-0.3794, 0.202, 0.5), (-0.4941, 0.1973, 0.4167), (-0.477, 0.1992, 0.4503), (-0.4503, 0.2007, 0.477), (-0.4167, 0.2016, 0.4941), (-0.5, 0.5, -0.5), (-0.3794, 0.5, 0.202), (-0.4941, 0.5, -0.2831), (-0.477, 0.5, -0.0874), (-0.4503, 0.5, 0.06789), (-0.4167, 0.5, 0.1676), (-0.3794, 0.2683, 0.4925), (-0.5, 0.2413, 0.3742), (-0.4167, 0.267, 0.4867), (-0.4503, 0.2631, 0.4699), (-0.477, 0.2571, 0.4438), (-0.4941, 0.2496, 0.4108), (-0.3794, 0.3313, 0.4705), (-0.5, 0.2786, 0.3611), (-0.4167, 0.3287, 0.4651), (-0.4503, 0.3212, 0.4496), (-0.477, 0.3096, 0.4254), (-0.4941, 0.2949, 0.3949), (-0.3794, 0.3878, 0.435), (-0.5, 0.3121, 0.3401), (-0.4167, 0.3841, 0.4303), (-0.4503, 0.3733, 0.4169), (-0.477, 0.3566, 0.3959), (-0.4941, 0.3355, 0.3694), (-0.3794, 0.435, 0.3878), (-0.5, 0.3401, 0.3121), (-0.4167, 0.4303, 0.3841), (-0.4503, 0.4169, 0.3733), (-0.477, 0.3959, 0.3566), (-0.4941, 0.3694, 0.3355), (-0.3794, 0.4705, 0.3313), (-0.5, 0.3611, 0.2786), (-0.4167, 0.4651, 0.3287), (-0.4503, 0.4496, 0.3212), (-0.477, 0.4254, 0.3096), (-0.4941, 0.3949, 0.2949), (-0.3794, 0.4925, 0.2683), (-0.5, 0.3742, 0.2413), (-0.4167, 0.4867, 0.267), (-0.4503, 0.4699, 0.2631), (-0.477, 0.4438, 0.2571), (-0.4941, 0.4108, 0.2496), (-0.4678, -0.5, -0.5), (-0.5, -0.4678, -0.5), (-0.4777, -0.4984, -0.5), (-0.4867, -0.4938, -0.5), (-0.4938, -0.4867, -0.5), (-0.4984, -0.4777, -0.5), (-0.5, -0.4678, 0.3794), (-0.4941, -0.5, 0.4167), (-0.4997, -0.4777, 0.3812), (-0.4989, -0.4867, 0.3865), (-0.4976, -0.4938, 0.3948), (-0.4959, -0.4984, 0.4051), (-0.5, -0.5049, -0.4894), (-0.5, -0.5049, 3.276), (0.5, -0.5972, -0.4894), (0.5, -0.5049, -0.4894), (0.5, -0.5049, 3.276), (-0.2402, -0.476, 3.276), (-0.5, -0.5, -0.4894), (-0.2402, -0.476, -0.4894), (-0.4911, -0.4938, -0.4894), (-0.4652, -0.488, -0.4894), (-0.4239, -0.4831, -0.4894), (-0.3701, -0.4793, -0.4894), (-0.3075, -0.4769, -0.4894), (0.2187, -0.476, -0.4894), (0.5, -0.502, -0.4894), (0.2915, -0.4769, -0.4894), (0.3593, -0.4795, -0.4894), (0.4176, -0.4837, -0.4894), (0.4623, -0.489, -0.4894), (0.4904, -0.4953, -0.4894), (0.2187, -0.476, 3.276), (-0.2402, -0.476, 3.276), (0.2187, -0.476, 3.276), (-0.5, -0.4894, 3.276), (-0.5, -0.4894, -0.4892), (0.5, -0.4894, 3.276), (0.5, -0.4894, -0.4892), (-0.3075, -0.4613, 3.276), (-0.2402, -0.4605, 3.276), (-0.2402, -0.4605, -0.4892), (-0.3075, -0.4613, -0.4892), (-0.3701, -0.4637, 3.276), (-0.3701, -0.4637, -0.4892), (-0.4239, -0.4675, 3.276), (-0.4239, -0.4675, -0.4892), (-0.4652, -0.4725, 3.276), (-0.4652, -0.4725, -0.4892), (-0.4911, -0.4783, 3.276), (-0.4911, -0.4783, -0.4892), (-0.5, -0.4845, 3.276), (-0.5, -0.4845, -0.4892), (0.4904, -0.4797, 3.276), (0.5, -0.4865, 3.276), (0.5, -0.4865, -0.4892), (0.4904, -0.4797, -0.4892), (0.4623, -0.4735, 3.276), (0.4623, -0.4735, -0.4892), (0.4176, -0.4681, 3.276), (0.4176, -0.4681, -0.4892), (0.3593, -0.464, 3.276), (0.3593, -0.464, -0.4892), (0.2915, -0.4614, 3.276), (0.2915, -0.4614, -0.4892), (0.2187, -0.4605, 3.276), (0.2187, -0.4605, -0.4892), (-0.5, -0.5781, 3.276), (-0.5, -0.5876, 3.172), (0.5, -0.5781, 3.276), (0.5, -0.5972, 2.496), (0.5, -0.5876, 3.172), (0.5, -0.5946, 2.886), (-0.404, -0.5972, -0.4894), (-0.5, -0.5883, -0.4894), (-0.452, -0.596, -0.4894), (-0.4871, -0.5928, -0.4894), (-0.5, -0.5883, 2.448), (-0.404, -0.5972, 2.496), (-0.4871, -0.5928, 2.472), (-0.452, -0.596, 2.489), (-0.5, -0.5876, 3.172), (-0.404, -0.5946, 2.886), (-0.4871, -0.5911, 3.029), (-0.452, -0.5937, 2.924)], [], [(128, 26, 9, 93), (0, 92, 94, 95, 96, 97, 93, 9, 11, 12, 13, 14, 15, 16, 10, 1), (86, 140, 142, 143, 144, 145, 141, 85, 88), (87, 18, 66, 98), (18, 87, 81, 2), (104, 58, 50, 110), (110, 50, 42, 116), (116, 42, 34, 122), (122, 34, 26, 128), (98, 66, 58, 104), (74, 77, 3, 4, 5, 6, 7, 8, 2, 81, 82, 83, 84, 85, 141, 134), (17, 65, 67, 19), (19, 67, 68, 20), (20, 68, 69, 21), (21, 69, 70, 22), (22, 70, 71, 23), (23, 71, 72, 24), (24, 72, 66, 18), (65, 57, 59, 67), (67, 59, 60, 68), (68, 60, 61, 69), (69, 61, 62, 70), (70, 62, 63, 71), (71, 63, 64, 72), (72, 64, 58, 66), (57, 49, 51, 59), (59, 51, 52, 60), (60, 52, 53, 61), (61, 53, 54, 62), (62, 54, 55, 63), (63, 55, 56, 64), (64, 56, 50, 58), (49, 41, 43, 51), (51, 43, 44, 52), (52, 44, 45, 53), (53, 45, 46, 54), (54, 46, 47, 55), (55, 47, 48, 56), (56, 48, 42, 50), (41, 33, 35, 43), (43, 35, 36, 44), (44, 36, 37, 45), (45, 37, 38, 46), (46, 38, 39, 47), (47, 39, 40, 48), (48, 40, 34, 42), (33, 25, 27, 35), (35, 27, 28, 36), (36, 28, 29, 37), (37, 29, 30, 38), (38, 30, 31, 39), (39, 31, 32, 40), (40, 32, 26, 34), (25, 10, 16, 27), (27, 16, 15, 28), (28, 15, 14, 29), (29, 14, 13, 30), (30, 13, 12, 31), (31, 12, 11, 32), (32, 11, 9, 26), (3, 19, 20, 4), (4, 20, 21, 5), (5, 21, 22, 6), (6, 22, 23, 7), (7, 23, 24, 8), (8, 24, 18, 2), (77, 79, 80, 78, 17, 19, 3), (73, 78, 80, 75), (75, 80, 79, 76), (76, 79, 77, 74), (1, 10, 25, 33, 41, 49, 57, 65, 17, 78, 73), (99, 86, 88, 103), (103, 88, 89, 102), (102, 89, 90, 101), (101, 90, 91, 100), (100, 91, 87, 98), (105, 99, 103, 109), (109, 103, 102, 108), (108, 102, 101, 107), (107, 101, 100, 106), (106, 100, 98, 104), (111, 105, 109, 115), (115, 109, 108, 114), (114, 108, 107, 113), (113, 107, 106, 112), (112, 106, 104, 110), (117, 111, 115, 121), (121, 115, 114, 120), (120, 114, 113, 119), (119, 113, 112, 118), (118, 112, 110, 116), (123, 117, 121, 127), (127, 121, 120, 126), (126, 120, 119, 125), (125, 119, 118, 124), (124, 118, 116, 122), (129, 123, 127, 133), (133, 127, 126, 132), (132, 126, 125, 131), (131, 125, 124, 130), (130, 124, 122, 128), (92, 129, 133, 94), (94, 133, 132, 95), (95, 132, 131, 96), (96, 131, 130, 97), (97, 130, 128, 93), (88, 85, 84, 89), (89, 84, 83, 90), (90, 83, 82, 91), (91, 82, 81, 87), (0, 1, 73, 75, 76, 74, 134, 136, 137, 138, 139, 135), (134, 141, 145, 136), (136, 145, 144, 137), (137, 144, 143, 138), (138, 143, 142, 139), (139, 142, 140, 135), (135, 140, 86, 99, 105, 111, 117, 123, 129, 92, 0), (150, 147, 201, 203), (160, 165, 190, 189), (206, 216, 212, 204), (148, 204, 212, 207), (149, 150, 203, 205, 206, 204, 148), (157, 156, 180, 178), (149, 146, 152, 154, 155, 156, 157, 158, 153, 159, 161, 162, 163, 164, 165, 160), (147, 150, 171, 169), (164, 163, 194, 192), (155, 154, 184, 182), (146, 147, 169, 170), (162, 161, 198, 196), (158, 157, 178, 176), (159, 153, 175, 200), (152, 146, 170, 186), (149, 160, 189, 172), (165, 164, 192, 190), (156, 155, 182, 180), (163, 162, 196, 194), (154, 152, 186, 184), (153, 158, 176, 175), (151, 166, 168, 167), (175, 174, 199, 200), (169, 171, 188, 187, 191, 193, 195, 197, 199, 174, 173, 177, 179, 181, 183, 185), (174, 175, 176, 173), (173, 176, 178, 177), (177, 178, 180, 179), (179, 180, 182, 181), (181, 182, 184, 183), (183, 184, 186, 185), (170, 169, 185, 186), (188, 189, 190, 187), (187, 190, 192, 191), (191, 192, 194, 193), (193, 194, 196, 195), (195, 196, 198, 197), (197, 198, 200, 199), (171, 172, 189, 188), (161, 159, 200, 198), (150, 149, 172, 171), (203, 201, 202, 205), (205, 202, 215, 217, 218, 216, 206), (208, 211, 215, 202, 201, 147, 146), (215, 211, 213, 217), (217, 213, 214, 218), (218, 214, 212, 216), (211, 208, 210, 213), (213, 210, 209, 214), (214, 209, 207, 212), (146, 149, 148, 207, 209, 210, 208)])
_uv = me_cube_005.uv_layers.new(name='UVMap')
_uv.uv.foreach_set('vector', [0.5671, 0.2802, 0.5671, 0.4785, 0.5505, 0.4785, 0.5505, 0.2802, 0.375, 0.25, 0.375, 0.25, 0.4292, 0.2505, 0.4781, 0.2519, 0.5173, 0.2624, 0.542, 0.2708, 0.5505, 0.2802, 0.5505, 0.4785, 0.5461, 0.4833, 0.5333, 0.4879, 0.5125, 0.4919, 0.4844, 0.4984, 0.4511, 0.4993, 0.414, 0.4998, 0.375, 0.5, 0.375, 0.5, 0.5948, 0.1738, 0.5948, 0.008052, 0.5953, 0.005564, 0.5966, 0.003319, 0.5987, 0.001538, 0.6013, 0.0003941, 0.6042, 0.0, 0.6042, 0.0, 0.6042, 0.1743, 0.8448, 0.5745, 0.6465, 0.5745, 0.6465, 0.5579, 0.8448, 0.5579, 0.6465, 0.5745, 0.8448, 0.5745, 0.8448, 0.75, 0.6465, 0.75, 0.8448, 0.5422, 0.6465, 0.5422, 0.6465, 0.5, 0.8448, 0.5, 0.625, 0.2802, 0.625, 0.4785, 0.5969, 0.4785, 0.5969, 0.2802, 0.5969, 0.2802, 0.5969, 0.4785, 0.5828, 0.4785, 0.5828, 0.2802, 0.5828, 0.2802, 0.5828, 0.4785, 0.5671, 0.4785, 0.5671, 0.2802, 0.8448, 0.5579, 0.6465, 0.5579, 0.6465, 0.5422, 0.8448, 0.5422, 0.375, 0.76, 0.6083, 0.7505, 0.6083, 0.7505, 0.6129, 0.7521, 0.6169, 0.7547, 0.6203, 0.7581, 0.6229, 0.7621, 0.6245, 0.7667, 0.625, 0.7715, 0.625, 0.9698, 0.6235, 0.9792, 0.6192, 0.9876, 0.6126, 0.9942, 0.6042, 0.9985, 0.6042, 0.9985, 0.375, 0.9919, 0.6035, 0.5757, 0.6021, 0.5627, 0.6068, 0.5617, 0.6083, 0.5754, 0.6083, 0.5754, 0.6068, 0.5617, 0.6112, 0.5607, 0.6129, 0.5752, 0.6129, 0.5752, 0.6112, 0.5607, 0.6152, 0.5597, 0.6169, 0.575, 0.6169, 0.575, 0.6152, 0.5597, 0.6331, 0.5585, 0.6331, 0.5745, 0.6331, 0.5745, 0.6331, 0.5585, 0.6371, 0.5582, 0.6371, 0.5745, 0.6371, 0.5745, 0.6371, 0.5582, 0.6417, 0.558, 0.6417, 0.5745, 0.6417, 0.5745, 0.6417, 0.558, 0.6465, 0.5579, 0.6465, 0.5745, 0.6021, 0.5627, 0.5982, 0.5516, 0.6025, 0.5495, 0.6068, 0.5617, 0.6068, 0.5617, 0.6025, 0.5495, 0.6066, 0.5475, 0.6112, 0.5607, 0.6112, 0.5607, 0.6066, 0.5475, 0.6103, 0.5457, 0.6152, 0.5597, 0.6152, 0.5597, 0.6103, 0.5457, 0.6178, 0.5427, 0.623, 0.5574, 0.625, 0.5574, 0.625, 0.5427, 0.6371, 0.5424, 0.6371, 0.5577, 0.6371, 0.5577, 0.6371, 0.5424, 0.6417, 0.5422, 0.6417, 0.5579, 0.6417, 0.5579, 0.6417, 0.5422, 0.6465, 0.5422, 0.6465, 0.5579, 0.5982, 0.5516, 0.5919, 0.5415, 0.5956, 0.5385, 0.6025, 0.5495, 0.6025, 0.5495, 0.5956, 0.5385, 0.5992, 0.5357, 0.6066, 0.5475, 0.6066, 0.5475, 0.5992, 0.5357, 0.6024, 0.5331, 0.6103, 0.5457, 0.6103, 0.5457, 0.6024, 0.5331, 0.609, 0.5285, 0.6173, 0.5417, 0.625, 0.5408, 0.625, 0.5013, 0.6371, 0.5006, 0.6371, 0.5416, 0.6371, 0.5416, 0.6371, 0.5006, 0.6417, 0.5002, 0.6417, 0.542, 0.6417, 0.542, 0.6417, 0.5002, 0.6465, 0.5, 0.6465, 0.5422, 0.5919, 0.5415, 0.5835, 0.5331, 0.5865, 0.5294, 0.5956, 0.5385, 0.5956, 0.5385, 0.5865, 0.5294, 0.5893, 0.5258, 0.5992, 0.5357, 0.5992, 0.5357, 0.5893, 0.5258, 0.5919, 0.5226, 0.6024, 0.5331, 0.6024, 0.5331, 0.5919, 0.5226, 0.5973, 0.5166, 0.6084, 0.5277, 0.6241, 0.5, 0.5978, 0.5, 0.5973, 0.4879, 0.6246, 0.4879, 0.6246, 0.4879, 0.5973, 0.4879, 0.597, 0.4833, 0.6249, 0.4833, 0.6249, 0.4833, 0.597, 0.4833, 0.5969, 0.4785, 0.625, 0.4785, 0.5835, 0.5331, 0.5734, 0.5268, 0.5755, 0.5225, 0.5865, 0.5294, 0.5865, 0.5294, 0.5755, 0.5225, 0.5775, 0.5184, 0.5893, 0.5258, 0.5893, 0.5258, 0.5775, 0.5184, 0.5793, 0.5147, 0.5919, 0.5226, 0.5919, 0.5226, 0.5793, 0.5147, 0.5833, 0.5077, 0.5965, 0.516, 0.5965, 0.5, 0.5833, 0.5, 0.583, 0.4879, 0.5967, 0.4879, 0.5967, 0.4879, 0.583, 0.4879, 0.5829, 0.4833, 0.5969, 0.4833, 0.5969, 0.4833, 0.5829, 0.4833, 0.5828, 0.4785, 0.5969, 0.4785, 0.5734, 0.5268, 0.5623, 0.5229, 0.5633, 0.5182, 0.5755, 0.5225, 0.5755, 0.5225, 0.5633, 0.5182, 0.5643, 0.5138, 0.5775, 0.5184, 0.5775, 0.5184, 0.5643, 0.5138, 0.5653, 0.5098, 0.5793, 0.5147, 0.5793, 0.5147, 0.5653, 0.5098, 0.5676, 0.502, 0.5823, 0.5072, 0.5823, 0.5, 0.5676, 0.5, 0.5673, 0.4879, 0.5826, 0.4879, 0.5826, 0.4879, 0.5673, 0.4879, 0.5671, 0.4833, 0.5828, 0.4833, 0.5828, 0.4833, 0.5671, 0.4833, 0.5671, 0.4785, 0.5828, 0.4785, 0.5623, 0.5229, 0.375, 0.5, 0.414, 0.4998, 0.5633, 0.5182, 0.5633, 0.5182, 0.414, 0.4998, 0.4511, 0.4993, 0.5643, 0.5138, 0.5643, 0.5138, 0.4511, 0.4993, 0.4844, 0.4984, 0.5653, 0.5098, 0.5653, 0.5098, 0.4844, 0.4984, 0.5125, 0.4919, 0.5665, 0.4919, 0.5665, 0.4919, 0.5125, 0.4919, 0.5333, 0.4879, 0.5668, 0.4879, 0.5668, 0.4879, 0.5333, 0.4879, 0.5461, 0.4833, 0.567, 0.4833, 0.567, 0.4833, 0.5461, 0.4833, 0.5505, 0.4785, 0.5671, 0.4785, 0.6083, 0.75, 0.6083, 0.5754, 0.6129, 0.5752, 0.6129, 0.75, 0.6129, 0.75, 0.6129, 0.5752, 0.6169, 0.575, 0.6169, 0.75, 0.6169, 0.75, 0.6169, 0.575, 0.6331, 0.5745, 0.6331, 0.75, 0.6331, 0.75, 0.6331, 0.5745, 0.6371, 0.5745, 0.6371, 0.75, 0.6371, 0.75, 0.6371, 0.5745, 0.6417, 0.5745, 0.6417, 0.75, 0.6417, 0.75, 0.6417, 0.5745, 0.6465, 0.5745, 0.6465, 0.75, 0.6083, 0.75, 0.6059, 0.7497, 0.6042, 0.745, 0.6035, 0.74, 0.6035, 0.5757, 0.6083, 0.5754, 0.6083, 0.75, 0.375, 0.74, 0.6035, 0.74, 0.6042, 0.745, 0.375, 0.745, 0.375, 0.745, 0.6042, 0.745, 0.6059, 0.7497, 0.375, 0.755, 0.375, 0.755, 0.6059, 0.7497, 0.6083, 0.7505, 0.375, 0.76, 0.375, 0.5, 0.375, 0.5, 0.5623, 0.5229, 0.5734, 0.5268, 0.5835, 0.5331, 0.5919, 0.5415, 0.5982, 0.5516, 0.6021, 0.5627, 0.6035, 0.5757, 0.6035, 0.74, 0.375, 0.74, 0.5935, 0.1853, 0.5948, 0.1738, 0.6042, 0.1743, 0.6027, 0.1874, 0.6027, 0.1874, 0.6042, 0.1743, 0.6126, 0.1748, 0.6109, 0.1893, 0.6109, 0.1893, 0.6126, 0.1748, 0.625, 0.1758, 0.6232, 0.1914, 0.875, 0.5586, 0.875, 0.5742, 0.8542, 0.5744, 0.8542, 0.5581, 0.8542, 0.5581, 0.8542, 0.5744, 0.8448, 0.5745, 0.8448, 0.5579, 0.5903, 0.1947, 0.5935, 0.1853, 0.6027, 0.1874, 0.5987, 0.1987, 0.5987, 0.1987, 0.6027, 0.1874, 0.6109, 0.1893, 0.6064, 0.2024, 0.6064, 0.2024, 0.6109, 0.1893, 0.6229, 0.1927, 0.6178, 0.2072, 0.875, 0.5428, 0.875, 0.5573, 0.8542, 0.5578, 0.8542, 0.5423, 0.8542, 0.5423, 0.8542, 0.5578, 0.8448, 0.5579, 0.8448, 0.5422, 0.585, 0.203, 0.5903, 0.1947, 0.5987, 0.1987, 0.5924, 0.2089, 0.5924, 0.2089, 0.5987, 0.1987, 0.6064, 0.2024, 0.599, 0.2141, 0.599, 0.2141, 0.6064, 0.2024, 0.6173, 0.2084, 0.6091, 0.2214, 0.875, 0.5016, 0.875, 0.5405, 0.8542, 0.5418, 0.8542, 0.5004, 0.8542, 0.5004, 0.8542, 0.5418, 0.8448, 0.5422, 0.8448, 0.5, 0.578, 0.21, 0.585, 0.203, 0.5924, 0.2089, 0.5839, 0.2174, 0.5839, 0.2174, 0.5924, 0.2089, 0.599, 0.2141, 0.5891, 0.224, 0.5891, 0.224, 0.599, 0.2141, 0.6083, 0.2224, 0.5974, 0.2333, 0.598, 0.25, 0.6239, 0.25, 0.6247, 0.2708, 0.5972, 0.2708, 0.5972, 0.2708, 0.6247, 0.2708, 0.625, 0.2802, 0.5969, 0.2802, 0.5697, 0.2153, 0.578, 0.21, 0.5839, 0.2174, 0.5737, 0.2237, 0.5737, 0.2237, 0.5839, 0.2174, 0.5891, 0.224, 0.5774, 0.2314, 0.5774, 0.2314, 0.5891, 0.224, 0.5964, 0.2341, 0.5834, 0.2423, 0.5834, 0.25, 0.5964, 0.25, 0.5968, 0.2708, 0.583, 0.2708, 0.583, 0.2708, 0.5968, 0.2708, 0.5969, 0.2802, 0.5828, 0.2802, 0.5603, 0.2185, 0.5697, 0.2153, 0.5737, 0.2237, 0.5624, 0.2277, 0.5624, 0.2277, 0.5737, 0.2237, 0.5774, 0.2314, 0.5643, 0.2359, 0.5643, 0.2359, 0.5774, 0.2314, 0.5822, 0.2428, 0.5677, 0.2479, 0.5677, 0.25, 0.5822, 0.25, 0.5827, 0.2708, 0.5672, 0.2708, 0.5672, 0.2708, 0.5827, 0.2708, 0.5828, 0.2802, 0.5671, 0.2802, 0.375, 0.25, 0.5603, 0.2185, 0.5624, 0.2277, 0.4292, 0.2505, 0.4292, 0.2505, 0.5624, 0.2277, 0.5643, 0.2359, 0.4781, 0.2519, 0.4781, 0.2519, 0.5643, 0.2359, 0.5664, 0.2624, 0.5173, 0.2624, 0.5173, 0.2624, 0.5664, 0.2624, 0.5669, 0.2708, 0.542, 0.2708, 0.542, 0.2708, 0.5669, 0.2708, 0.5671, 0.2802, 0.5505, 0.2802, 0.6042, 0.1743, 0.6042, 0.0, 0.6126, 0.0, 0.6126, 0.1748, 0.6126, 0.1748, 0.6126, 0.0, 0.625, 0.0, 0.625, 0.1752, 0.875, 0.5748, 0.875, 0.75, 0.8542, 0.75, 0.8542, 0.5746, 0.8542, 0.5746, 0.8542, 0.75, 0.8448, 0.75, 0.8448, 0.5745, 0.125, 0.5, 0.375, 0.5, 0.375, 0.74, 0.3737, 0.745, 0.37, 0.7487, 0.365, 0.75, 0.1331, 0.75, 0.1306, 0.7496, 0.1283, 0.7485, 0.1265, 0.7467, 0.1254, 0.7444, 0.125, 0.7419, 0.375, 0.9919, 0.6042, 0.9985, 0.6013, 0.999, 0.375, 0.9944, 0.375, 0.9944, 0.6013, 0.999, 0.5948, 1.0, 0.375, 1.0, 0.375, 0.0, 0.5948, 0.0, 0.5966, 0.003319, 0.375, 0.003319, 0.375, 0.003319, 0.5966, 0.003319, 0.5953, 0.005564, 0.375, 0.005564, 0.375, 0.005564, 0.5953, 0.005564, 0.5948, 0.008052, 0.375, 0.008052, 0.375, 0.008052, 0.5948, 0.008052, 0.5948, 0.1738, 0.5935, 0.1853, 0.5903, 0.1947, 0.585, 0.203, 0.578, 0.21, 0.5697, 0.2153, 0.5603, 0.2185, 0.375, 0.25, 0.375, 0.25, 0.625, 0.5, 0.875, 0.5, 0.875, 0.6982, 0.625, 0.6982, 0.375, 0.5, 0.3726, 0.5, 0.3726, 0.5, 0.375, 0.5, 0.5991, 0.75, 0.5991, 0.976, 0.5732, 0.976, 0.5732, 0.75, 0.375, 0.75, 0.5732, 0.75, 0.5732, 0.976, 0.375, 0.976, 0.375, 0.5, 0.625, 0.5, 0.625, 0.6982, 0.6181, 0.7241, 0.5991, 0.7431, 0.5732, 0.75, 0.375, 0.75, 0.1575, 0.5, 0.144, 0.5, 0.144, 0.5, 0.1575, 0.5, 0.375, 0.5, 0.125, 0.5, 0.125, 0.5, 0.1272, 0.5, 0.1337, 0.5, 0.144, 0.5, 0.1575, 0.5, 0.1731, 0.5, 0.1899, 0.5, 0.3047, 0.5, 0.3229, 0.5, 0.3398, 0.5, 0.3544, 0.5, 0.3656, 0.5, 0.3726, 0.5, 0.375, 0.5, 0.875, 0.5, 0.625, 0.5, 0.625, 0.5, 0.875, 0.5, 0.3656, 0.5, 0.3544, 0.5, 0.3544, 0.5, 0.3656, 0.5, 0.1337, 0.5, 0.1272, 0.5, 0.1272, 0.5, 0.1337, 0.5, 0.375, 0.25, 0.625, 0.25, 0.625, 0.25, 0.375, 0.25, 0.3398, 0.5, 0.3229, 0.5, 0.3229, 0.5, 0.3398, 0.5, 0.1731, 0.5, 0.1575, 0.5, 0.1575, 0.5, 0.1731, 0.5, 0.3047, 0.5, 0.1899, 0.5, 0.1899, 0.5, 0.3047, 0.5, 0.125, 0.5, 0.125, 0.5, 0.125, 0.5, 0.125, 0.5, 0.375, 0.5, 0.375, 0.5, 0.375, 0.5, 0.375, 0.5, 0.3726, 0.5, 0.3656, 0.5, 0.3656, 0.5, 0.3726, 0.5, 0.144, 0.5, 0.1337, 0.5, 0.1337, 0.5, 0.144, 0.5, 0.3544, 0.5, 0.3398, 0.5, 0.3398, 0.5, 0.3544, 0.5, 0.1272, 0.5, 0.125, 0.5, 0.125, 0.5, 0.1272, 0.5, 0.1899, 0.5, 0.1731, 0.5, 0.1731, 0.5, 0.1899, 0.5, 0.625, 0.3149, 0.625, 0.4297, 0.625, 0.4297, 0.625, 0.3149, 0.375, 0.3149, 0.625, 0.3149, 0.625, 0.4297, 0.375, 0.4297, 0.875, 0.5, 0.625, 0.5, 0.625, 0.5, 0.6274, 0.5, 0.6344, 0.5, 0.6456, 0.5, 0.6602, 0.5, 0.6771, 0.5, 0.6953, 0.5, 0.8101, 0.5, 0.8269, 0.5, 0.8425, 0.5, 0.856, 0.5, 0.8663, 0.5, 0.8728, 0.5, 0.875, 0.5, 0.625, 0.3149, 0.375, 0.3149, 0.375, 0.2981, 0.625, 0.2981, 0.625, 0.2981, 0.375, 0.2981, 0.375, 0.2825, 0.625, 0.2825, 0.625, 0.2825, 0.375, 0.2825, 0.375, 0.25, 0.625, 0.25, 0.625, 0.25, 0.375, 0.25, 0.375, 0.25, 0.625, 0.25, 0.625, 0.25, 0.375, 0.25, 0.375, 0.25, 0.625, 0.25, 0.625, 0.25, 0.375, 0.25, 0.375, 0.25, 0.625, 0.25, 0.375, 0.25, 0.625, 0.25, 0.625, 0.25, 0.375, 0.25, 0.625, 0.5, 0.375, 0.5, 0.375, 0.5, 0.625, 0.5, 0.625, 0.5, 0.375, 0.5, 0.375, 0.5, 0.625, 0.5, 0.625, 0.5, 0.375, 0.5, 0.375, 0.5, 0.625, 0.5, 0.625, 0.5, 0.375, 0.5, 0.375, 0.4648, 0.625, 0.4648, 0.625, 0.4648, 0.375, 0.4648, 0.375, 0.4479, 0.625, 0.4479, 0.625, 0.4479, 0.375, 0.4479, 0.375, 0.4297, 0.625, 0.4297, 0.625, 0.5, 0.375, 0.5, 0.375, 0.5, 0.625, 0.5, 0.3229, 0.5, 0.3047, 0.5, 0.3047, 0.5, 0.3229, 0.5, 0.625, 0.5, 0.375, 0.5, 0.375, 0.5, 0.625, 0.5, 0.625, 0.6982, 0.875, 0.6982, 0.875, 0.75, 0.625, 0.75, 0.625, 0.75, 0.625, 1.0, 0.625, 1.0, 0.612, 0.9968, 0.6026, 0.988, 0.5991, 0.976, 0.5991, 0.75, 0.375, 0.024, 0.57, 0.024, 0.6181, 0.02591, 0.6181, 0.02591, 0.625, 0.05182, 0.625, 0.25, 0.375, 0.25, 0.6181, 0.02591, 0.57, 0.024, 0.5716, 0.012, 0.6086, 0.01643, 0.6086, 0.01643, 0.5716, 0.012, 0.5736, 0.0001096, 0.5991, 0.006942, 0.5991, 1.0, 0.5736, 1.0, 0.5732, 0.976, 0.5991, 0.976, 0.57, 0.024, 0.375, 0.024, 0.375, 0.0, 0.5716, 0.0, 0.5716, 1.0, 0.375, 1.0, 0.375, 0.988, 0.5728, 0.988, 0.5728, 0.988, 0.375, 0.988, 0.375, 0.976, 0.5732, 0.976, 0.125, 0.5, 0.375, 0.5, 0.375, 0.75, 0.149, 0.75, 0.137, 0.7468, 0.1282, 0.738, 0.125, 0.726])
me_cube_005.materials.append(mat_material_002)
me_cube_005.update()

# ---- objects
ob_light = bpy.data.objects.new('Light', light_light)
ob_camera = bpy.data.objects.new('Camera', cam_camera)
ob_cube_003 = bpy.data.objects.new('Cube.003', me_cube_004)
ob_cube_004 = bpy.data.objects.new('Cube.004', me_cube_005)

# ---- transforms, parenting, visibility, modifiers, constraints
ob_light.location = (4.076, 1.005, 5.904)
ob_light.rotation_euler = (0.6503, 0.05522, 1.866)
ob_light.lock_rotations_4d = False
ob_light.empty_display_type = 'ARROWS'
ob_light.color = (0.0, 0.0, 0.0, 0.0)
ob_light.lineart.crease_threshold = 0.0
ob_camera.location = (7.359, -6.926, 4.958)
ob_camera.rotation_euler = (1.109, 0.0, 0.8149)
ob_camera.lock_rotations_4d = False
ob_camera.empty_display_type = 'ARROWS'
ob_camera.color = (0.0, 0.0, 0.0, 0.0)
ob_camera.display_type = 'WIRE'
ob_camera.lineart.crease_threshold = 0.0
ob_cube_003.location = (-1.213, -0.8305, -1.6)
ob_cube_003.scale = (0.3183, 0.3183, 0.3183)
ob_cube_004.location = (0.0, 0.2842, 0.4983)
ob_cube_004.scale = (2.726, 2.127, 1.0)

# ---- collection membership
col_collection.objects.link(ob_light)
col_collection.objects.link(ob_camera)
col_collection.objects.link(ob_cube_003)
col_collection_2.objects.link(ob_cube_004)

# ---- scene / render settings (as saved in the file)
scene.camera = ob_camera
scene.frame_start = 1; scene.frame_end = 250; scene.frame_set(115)
scene.render.engine = 'BLENDER_EEVEE_NEXT'
scene.cycles.sampling_pattern = 'TABULATED_SOBOL'
scene.cycles.use_light_tree = False
scene.view_settings.view_transform = 'Filmic'
bpy.context.view_layer.update()
